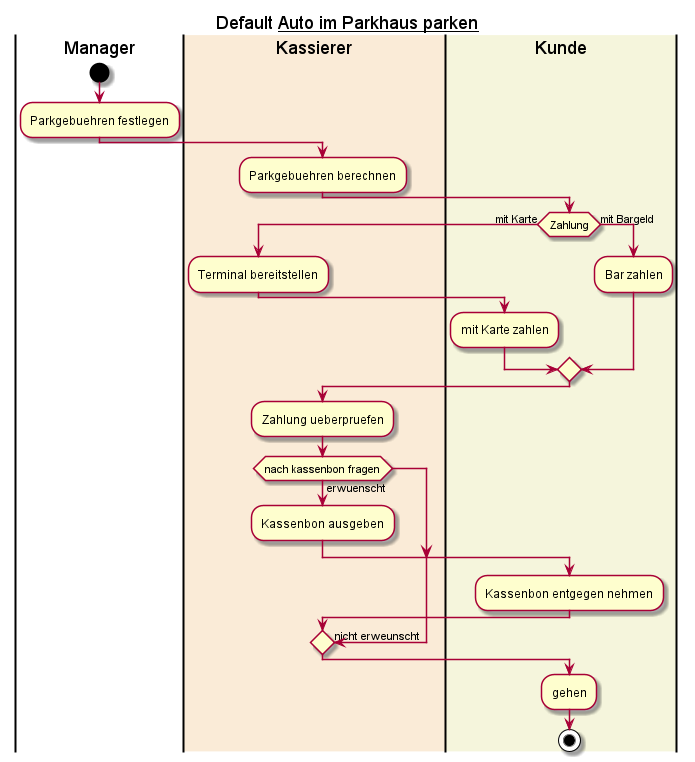

The diagram above was rendered by PlantUML. Its source (embedded in the PNG):
@startuml
title Default __Auto im Parkhaus parken__
|Manager|
start
:Parkgebuehren festlegen;
|#AntiqueWhite|Kassierer|
:Parkgebuehren berechnen;
|Kunde|
if (Zahlung) then
-> mit Karte;
|Kassierer|
:Terminal bereitstellen;
|Kunde|
:mit Karte zahlen;
else
-> mit Bargeld;
|Kunde|
:Bar zahlen;

endif
|#Beige|Kunde|
|Kassierer|
:Zahlung ueberpruefen;
if (nach kassenbon fragen) then
-> nicht erweunscht;

else
-> erwuenscht;
|Kassierer|
:Kassenbon ausgeben;
|Kunde|
:Kassenbon entgegen nehmen;
endif
|Kunde|
:gehen;
stop
@enduml